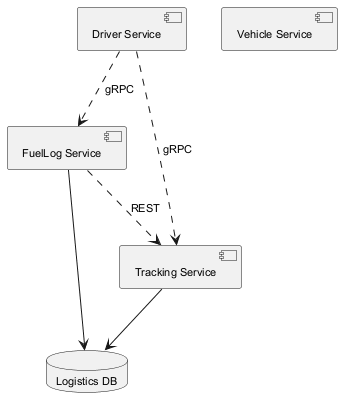

The diagram above was rendered by PlantUML. Its source (embedded in the PNG):
@startuml
skinparam defaultFontSize 11
component "FuelLog Service" as C_FuelLogService
component "Driver Service" as C_DriverService
component "Vehicle Service" as C_VehicleService
component "Tracking Service" as C_TrackingService
database "Logistics DB" as DB_logistics
C_FuelLogService --> DB_logistics
C_TrackingService --> DB_logistics
C_FuelLogService ..> C_TrackingService : REST
C_DriverService ..> C_FuelLogService : gRPC
C_DriverService ..> C_TrackingService : gRPC
@enduml